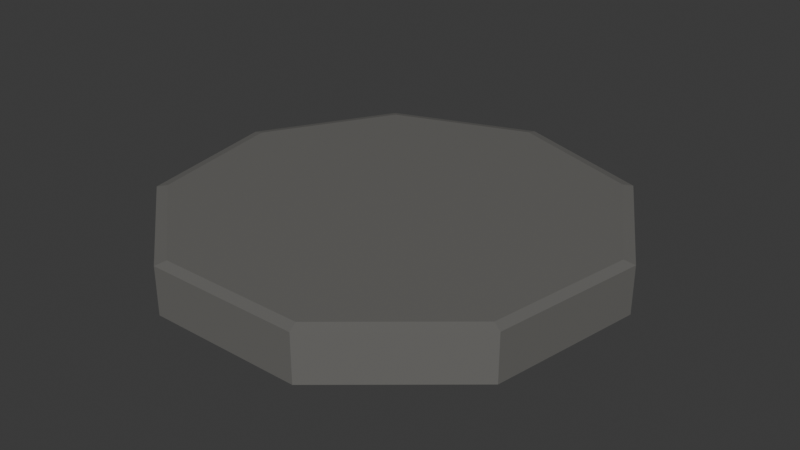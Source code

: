 # Source: flat_can.blend  (saved by Blender 4.4.32; exported with 4.5.12 LTS)
import bpy
from mathutils import Matrix  # noqa: F401  (used for matrix-valued properties, if any)

bpy.ops.wm.read_factory_settings(use_empty=True)
scene = bpy.context.scene
scene.name = 'Scene'

# ---- collections
col_collection = bpy.data.collections.new('Collection'); scene.collection.children.link(col_collection)

# ---- materials (node trees are filled in below, after node groups)
mat_material = bpy.data.materials.new('Material')

# ---- material node trees
mat_material.use_nodes = True; mat_material.node_tree.nodes.clear()
_N = mat_material.node_tree.nodes; _L = mat_material.node_tree.links
n0 = _N.new('ShaderNodeBsdfPrincipled'); n0.name = 'Principled BSDF'; n0.location = (10, 300)
n0.inputs[0].default_value = (0.1503, 0.1475, 0.1392, 1.0)
n1 = _N.new('ShaderNodeOutputMaterial'); n1.name = 'Material Output'; n1.location = (300, 300)
_L.new(n0.outputs[0], n1.inputs[0])
n1.is_active_output = True

# ---- world
world_world = bpy.data.worlds.new('World'); scene.world = world_world
world_world.use_nodes = True; world_world.node_tree.nodes.clear()
_N = world_world.node_tree.nodes; _L = world_world.node_tree.links
n0 = _N.new('ShaderNodeOutputWorld'); n0.name = 'World Output'; n0.location = (300, 300)
n1 = _N.new('ShaderNodeBackground'); n1.name = 'Background'; n1.location = (10, 300)
n1.inputs[0].default_value = (0.05088, 0.05088, 0.05088, 1.0)
_L.new(n1.outputs[0], n0.inputs[0])
n0.is_active_output = True
world_world.color = (0.05088, 0.05088, 0.05088)
world_world.sun_shadow_jitter_overblur = 0.0

# ---- meshes
me_cylinder = bpy.data.meshes.new('Cylinder')
me_cylinder.from_pydata([(0.0, 0.9511, -0.5), (0.0, 1.0, -0.4541), (0.0, 0.9511, 0.5), (0.0, 1.0, 0.4541), (0.6114, 0.7286, -0.5), (0.6428, 0.766, -0.4541), (0.6114, 0.7286, 0.5), (0.6428, 0.766, 0.4541), (0.9367, 0.1652, -0.5), (0.9848, 0.1736, -0.4541), (0.9367, 0.1652, 0.5), (0.9848, 0.1736, 0.4541), (0.8237, -0.4756, -0.5), (0.866, -0.5, -0.4541), (0.8237, -0.4756, 0.5), (0.866, -0.5, 0.4541), (0.3253, -0.8938, -0.5), (0.342, -0.9397, -0.4541), (0.3253, -0.8938, 0.5), (0.342, -0.9397, 0.4541), (-0.3253, -0.8938, -0.5), (-0.342, -0.9397, -0.4541), (-0.3253, -0.8938, 0.5), (-0.342, -0.9397, 0.4541), (-0.8237, -0.4756, -0.5), (-0.866, -0.5, -0.4541), (-0.8237, -0.4756, 0.5), (-0.866, -0.5, 0.4541), (-0.9367, 0.1652, -0.5), (-0.9848, 0.1736, -0.4541), (-0.9367, 0.1652, 0.5), (-0.9848, 0.1736, 0.4541), (-0.6114, 0.7286, -0.5), (-0.6428, 0.766, -0.4541), (-0.6114, 0.7286, 0.5), (-0.6428, 0.766, 0.4541), (0.0, 1.0, -0.4541), (0.6428, 0.766, -0.4541), (0.6428, 0.766, 0.4541), (0.0, 1.0, 0.4541), (0.9848, 0.1736, -0.4541), (0.9848, 0.1736, 0.4541), (0.866, -0.5, -0.4541), (0.866, -0.5, 0.4541), (0.342, -0.9397, -0.4541), (0.342, -0.9397, 0.4541), (-0.342, -0.9397, -0.4541), (-0.342, -0.9397, 0.4541), (-0.866, -0.5, -0.4541), (-0.866, -0.5, 0.4541), (-0.9848, 0.1736, -0.4541), (-0.9848, 0.1736, 0.4541), (-0.6428, 0.766, -0.4541), (-0.6428, 0.766, 0.4541), (0.0, 1.0, -0.4541), (0.6428, 0.766, -0.4541), (0.6428, 0.766, 0.4541), (0.0, 1.0, 0.4541), (0.9848, 0.1736, -0.4541), (0.9848, 0.1736, 0.4541), (0.866, -0.5, -0.4541), (0.866, -0.5, 0.4541), (0.342, -0.9397, -0.4541), (0.342, -0.9397, 0.4541), (-0.342, -0.9397, -0.4541), (-0.342, -0.9397, 0.4541), (-0.866, -0.5, -0.4541), (-0.866, -0.5, 0.4541), (-0.9848, 0.1736, -0.4541), (-0.9848, 0.1736, 0.4541), (-0.6428, 0.766, -0.4541), (-0.6428, 0.766, 0.4541), (0.0, 1.0, -0.4541), (0.6428, 0.766, -0.4541), (0.6428, 0.766, 0.4541), (0.0, 1.0, 0.4541), (0.9848, 0.1736, -0.4541), (0.9848, 0.1736, 0.4541), (0.866, -0.5, -0.4541), (0.866, -0.5, 0.4541), (0.342, -0.9397, -0.4541), (0.342, -0.9397, 0.4541), (-0.342, -0.9397, -0.4541), (-0.342, -0.9397, 0.4541), (-0.866, -0.5, -0.4541), (-0.866, -0.5, 0.4541), (-0.9848, 0.1736, -0.4541), (-0.9848, 0.1736, 0.4541), (-0.6428, 0.766, -0.4541), (-0.6428, 0.766, 0.4541), (0.0, 1.0, -0.4541), (0.6428, 0.766, -0.4541), (0.6428, 0.766, 0.4541), (0.0, 1.0, 0.4541), (-0.6428, 0.766, -0.4541), (-0.6428, 0.766, 0.4541), (0.6428, 0.766, -0.4541), (0.9848, 0.1736, -0.4541), (0.9848, 0.1736, 0.4541), (0.6428, 0.766, 0.4541), (0.866, -0.5, -0.4541), (0.866, -0.5, 0.4541), (0.342, -0.9397, -0.4541), (0.342, -0.9397, 0.4541), (-0.342, -0.9397, -0.4541), (-0.342, -0.9397, 0.4541), (-0.866, -0.5, -0.4541), (-0.866, -0.5, 0.4541), (-0.9848, 0.1736, -0.4541), (-0.9848, 0.1736, 0.4541), (-0.6428, 0.766, -0.4541), (-0.6428, 0.766, 0.4541), (0.0, 1.0, -0.4541), (0.6428, 0.766, -0.4541), (0.6428, 0.766, 0.4541), (0.0, 1.0, 0.4541), (-0.6428, 0.766, -0.4541), (-0.6428, 0.766, 0.4541), (0.6428, 0.766, -0.4541), (0.9848, 0.1736, -0.4541), (0.9848, 0.1736, 0.4541), (0.6428, 0.766, 0.4541), (0.866, -0.5, -0.4541), (0.866, -0.5, 0.4541), (0.342, -0.9397, -0.4541), (0.342, -0.9397, 0.4541), (-0.342, -0.9397, -0.4541), (-0.342, -0.9397, 0.4541), (-0.866, -0.5, -0.4541), (-0.866, -0.5, 0.4541), (-0.9848, 0.1736, -0.4541), (-0.9848, 0.1736, 0.4541), (-0.6428, 0.766, -0.4541), (-0.6428, 0.766, 0.4541), (0.0, 1.0, -0.4541), (0.6428, 0.766, -0.4541), (0.6428, 0.766, 0.4541), (0.0, 1.0, 0.4541), (-0.6428, 0.766, -0.4541), (-0.6428, 0.766, 0.4541), (-0.342, -0.9397, -0.4541), (-0.866, -0.5, -0.4541), (-0.866, -0.5, 0.4541), (-0.342, -0.9397, 0.4541), (-0.9848, 0.1736, -0.4541), (-0.9848, 0.1736, 0.4541)], [], [(33, 29, 50, 52), (13, 9, 40, 42), (23, 27, 49, 47), (1, 33, 52, 36), (17, 13, 42, 44), (3, 7, 38, 39), (27, 31, 51, 49), (7, 11, 41, 38), (6, 2, 34, 30, 26, 22, 18, 14, 10), (21, 17, 44, 46), (1, 5, 4, 0), (7, 3, 2, 6), (5, 9, 8, 4), (11, 7, 6, 10), (9, 13, 12, 8), (15, 11, 10, 14), (13, 17, 16, 12), (19, 15, 14, 18), (17, 21, 20, 16), (23, 19, 18, 22), (21, 25, 24, 20), (27, 23, 22, 26), (25, 29, 28, 24), (31, 27, 26, 30), (29, 33, 32, 28), (35, 31, 30, 34), (33, 1, 0, 32), (3, 35, 34, 2), (0, 4, 8, 12, 16, 20, 24, 28, 32), (48, 46, 64, 66), (53, 39, 57, 71), (40, 37, 55, 58), (45, 47, 65, 63), (36, 52, 70, 54), (39, 38, 56, 57), (46, 44, 62, 64), (51, 53, 71, 69), (37, 36, 54, 55), (35, 3, 39, 53), (19, 23, 47, 45), (9, 5, 37, 40), (5, 1, 36, 37), (29, 25, 48, 50), (15, 19, 45, 43), (25, 21, 46, 48), (11, 15, 43, 41), (31, 35, 53, 51), (56, 55, 91, 92), (91, 90, 112, 113), (70, 68, 108, 110), (62, 60, 100, 102), (67, 69, 109, 107), (94, 95, 117, 116), (71, 70, 110, 111), (59, 61, 101, 98), (57, 56, 92, 93), (38, 41, 59, 56), (47, 49, 67, 65), (42, 40, 58, 60), (50, 48, 66, 68), (41, 43, 61, 59), (49, 51, 69, 67), (44, 42, 60, 62), (52, 50, 68, 70), (43, 45, 63, 61), (57, 56, 74, 75), (54, 70, 88, 72), (63, 65, 83, 81), (65, 64, 82, 83), (58, 55, 73, 76), (71, 57, 75, 89), (66, 64, 82, 84), (67, 66, 84, 85), (56, 59, 77, 74), (57, 54, 72, 75), (65, 67, 85, 83), (69, 68, 86, 87), (60, 58, 76, 78), (55, 56, 74, 73), (68, 66, 84, 86), (59, 61, 79, 77), (70, 71, 89, 88), (67, 69, 87, 85), (62, 60, 78, 80), (58, 59, 77, 76), (70, 68, 86, 88), (61, 63, 81, 79), (61, 60, 78, 79), (55, 54, 72, 73), (69, 71, 89, 87), (64, 62, 80, 82), (63, 62, 80, 81), (68, 66, 106, 108), (92, 91, 113, 114), (71, 57, 93, 95), (55, 54, 90, 91), (70, 71, 95, 94), (54, 70, 94, 90), (97, 98, 101, 100), (100, 101, 103, 102), (102, 103, 105, 104), (105, 107, 142, 143), (107, 109, 145, 142), (108, 109, 111, 110), (96, 99, 98, 97), (116, 117, 115, 112), (112, 115, 114, 113), (61, 63, 103, 101), (69, 71, 111, 109), (93, 92, 114, 115), (64, 62, 102, 104), (90, 94, 116, 112), (63, 65, 105, 103), (58, 55, 96, 97), (95, 93, 115, 117), (66, 64, 104, 106), (56, 59, 98, 99), (65, 67, 107, 105), (60, 58, 97, 100), (55, 56, 99, 96), (106, 104, 126, 128), (112, 113, 135, 134), (105, 107, 129, 127), (115, 114, 136, 137), (106, 108, 130, 128), (112, 116, 138, 134), (109, 107, 129, 131), (117, 115, 137, 139), (108, 110, 132, 130), (115, 112, 134, 137), (109, 111, 133, 131), (97, 96, 118, 119), (113, 114, 136, 135), (96, 99, 121, 118), (99, 98, 120, 121), (117, 116, 138, 139), (110, 111, 133, 132), (100, 97, 119, 122), (97, 98, 120, 119), (101, 98, 120, 123), (101, 100, 122, 123), (100, 102, 124, 122), (103, 102, 124, 125), (101, 103, 125, 123), (105, 104, 126, 127), (104, 102, 124, 126), (107, 106, 128, 129), (103, 105, 127, 125), (109, 108, 130, 131), (140, 143, 142, 141), (141, 142, 145, 144), (109, 108, 144, 145), (108, 106, 141, 144), (104, 105, 143, 140), (106, 104, 140, 141)])
_uv = me_cylinder.uv_layers.new(name='UVMap')
_uv.uv.foreach_set('vector', [0.5957, 0.4339, 0.5136, 0.2917, 0.5136, 0.2917, 0.5957, 0.4339, 0.9578, 0.13, 0.9864, 0.2917, 0.9864, 0.2917, 0.9578, 0.13, 0.1679, 0.02447, 0.04215, 0.13, 0.04215, 0.13, 0.1679, 0.02447, 0.75, 0.49, 0.5957, 0.4339, 0.5957, 0.4339, 0.75, 0.49, 0.8321, 0.02447, 0.9578, 0.13, 0.9578, 0.13, 0.8321, 0.02447, 0.25, 0.49, 0.4043, 0.4339, 0.4043, 0.4339, 0.25, 0.49, 0.04215, 0.13, 0.01365, 0.2917, 0.01365, 0.2917, 0.04215, 0.13, 0.4043, 0.4339, 0.4864, 0.2917, 0.4864, 0.2917, 0.4043, 0.4339, 0.3967, 0.4249, 0.25, 0.4783, 0.1033, 0.4249, 0.0252, 0.2896, 0.05231, 0.1359, 0.1719, 0.0355, 0.3281, 0.0355, 0.4477, 0.1359, 0.4748, 0.2896, 0.6679, 0.02447, 0.8321, 0.02447, 0.8321, 0.02447, 0.6679, 0.02447, 0.75, 0.49, 0.9043, 0.4339, 0.8967, 0.4249, 0.75, 0.4783, 0.4043, 0.4339, 0.25, 0.49, 0.25, 0.4783, 0.3967, 0.4249, 0.9043, 0.4339, 0.9864, 0.2917, 0.9748, 0.2896, 0.8967, 0.4249, 0.4864, 0.2917, 0.4043, 0.4339, 0.3967, 0.4249, 0.4748, 0.2896, 0.9864, 0.2917, 0.9578, 0.13, 0.9477, 0.1359, 0.9748, 0.2896, 0.4578, 0.13, 0.4864, 0.2917, 0.4748, 0.2896, 0.4477, 0.1359, 0.9578, 0.13, 0.8321, 0.02447, 0.8281, 0.0355, 0.9477, 0.1359, 0.3321, 0.02447, 0.4578, 0.13, 0.4477, 0.1359, 0.3281, 0.0355, 0.8321, 0.02447, 0.6679, 0.02447, 0.6719, 0.0355, 0.8281, 0.0355, 0.1679, 0.02447, 0.3321, 0.02447, 0.3281, 0.0355, 0.1719, 0.0355, 0.6679, 0.02447, 0.5422, 0.13, 0.5523, 0.1359, 0.6719, 0.0355, 0.04215, 0.13, 0.1679, 0.02447, 0.1719, 0.0355, 0.05231, 0.1359, 0.5422, 0.13, 0.5136, 0.2917, 0.5252, 0.2896, 0.5523, 0.1359, 0.01365, 0.2917, 0.04215, 0.13, 0.05231, 0.1359, 0.0252, 0.2896, 0.5136, 0.2917, 0.5957, 0.4339, 0.6033, 0.4249, 0.5252, 0.2896, 0.09573, 0.4339, 0.01365, 0.2917, 0.0252, 0.2896, 0.1033, 0.4249, 0.5957, 0.4339, 0.75, 0.49, 0.75, 0.4783, 0.6033, 0.4249, 0.25, 0.49, 0.09573, 0.4339, 0.1033, 0.4249, 0.25, 0.4783, 0.75, 0.4783, 0.8967, 0.4249, 0.9748, 0.2896, 0.9477, 0.1359, 0.8281, 0.0355, 0.6719, 0.0355, 0.5523, 0.1359, 0.5252, 0.2896, 0.6033, 0.4249, 0.5422, 0.13, 0.6679, 0.02447, 0.6679, 0.02447, 0.5422, 0.13, 0.09573, 0.4339, 0.25, 0.49, 0.25, 0.49, 0.09573, 0.4339, 0.9864, 0.2917, 0.9043, 0.4339, 0.9043, 0.4339, 0.9864, 0.2917, 0.3321, 0.02447, 0.1679, 0.02447, 0.1679, 0.02447, 0.3321, 0.02447, 0.75, 0.49, 0.5957, 0.4339, 0.5957, 0.4339, 0.75, 0.49, 0.25, 0.49, 0.4043, 0.4339, 0.4043, 0.4339, 0.25, 0.49, 0.6679, 0.02447, 0.8321, 0.02447, 0.8321, 0.02447, 0.6679, 0.02447, 0.01365, 0.2917, 0.09573, 0.4339, 0.09573, 0.4339, 0.01365, 0.2917, 0.9043, 0.4339, 0.75, 0.49, 0.75, 0.49, 0.9043, 0.4339, 0.09573, 0.4339, 0.25, 0.49, 0.25, 0.49, 0.09573, 0.4339, 0.3321, 0.02447, 0.1679, 0.02447, 0.1679, 0.02447, 0.3321, 0.02447, 0.9864, 0.2917, 0.9043, 0.4339, 0.9043, 0.4339, 0.9864, 0.2917, 0.9043, 0.4339, 0.75, 0.49, 0.75, 0.49, 0.9043, 0.4339, 0.5136, 0.2917, 0.5422, 0.13, 0.5422, 0.13, 0.5136, 0.2917, 0.4578, 0.13, 0.3321, 0.02447, 0.3321, 0.02447, 0.4578, 0.13, 0.5422, 0.13, 0.6679, 0.02447, 0.6679, 0.02447, 0.5422, 0.13, 0.4864, 0.2917, 0.4578, 0.13, 0.4578, 0.13, 0.4864, 0.2917, 0.01365, 0.2917, 0.09573, 0.4339, 0.09573, 0.4339, 0.01365, 0.2917, 0.8889, 0.977, 0.8889, 0.523, 0.8889, 0.523, 0.8889, 0.977, 0.9043, 0.4339, 0.75, 0.49, 0.75, 0.49, 0.9043, 0.4339, 0.5957, 0.4339, 0.5136, 0.2917, 0.5136, 0.2917, 0.5957, 0.4339, 0.8321, 0.02447, 0.9578, 0.13, 0.9578, 0.13, 0.8321, 0.02447, 0.04215, 0.13, 0.01365, 0.2917, 0.01365, 0.2917, 0.04215, 0.13, 0.1111, 0.523, 0.1111, 0.977, 0.1111, 0.977, 0.1111, 0.523, 0.1111, 0.977, 0.1111, 0.523, 0.1111, 0.523, 0.1111, 0.977, 0.4864, 0.2917, 0.4578, 0.13, 0.4578, 0.13, 0.4864, 0.2917, 0.25, 0.49, 0.4043, 0.4339, 0.4043, 0.4339, 0.25, 0.49, 0.4043, 0.4339, 0.4864, 0.2917, 0.4864, 0.2917, 0.4043, 0.4339, 0.1679, 0.02447, 0.04215, 0.13, 0.04215, 0.13, 0.1679, 0.02447, 0.9578, 0.13, 0.9864, 0.2917, 0.9864, 0.2917, 0.9578, 0.13, 0.5136, 0.2917, 0.5422, 0.13, 0.5422, 0.13, 0.5136, 0.2917, 0.4864, 0.2917, 0.4578, 0.13, 0.4578, 0.13, 0.4864, 0.2917, 0.04215, 0.13, 0.01365, 0.2917, 0.01365, 0.2917, 0.04215, 0.13, 0.8321, 0.02447, 0.9578, 0.13, 0.9578, 0.13, 0.8321, 0.02447, 0.5957, 0.4339, 0.5136, 0.2917, 0.5136, 0.2917, 0.5957, 0.4339, 0.4578, 0.13, 0.3321, 0.02447, 0.3321, 0.02447, 0.4578, 0.13, 1.0, 0.977, 0.8889, 0.977, 0.8889, 0.977, 1.0, 0.977, 4.47e-08, 0.523, 0.1111, 0.523, 0.1111, 0.523, 4.47e-08, 0.523, 0.5556, 0.977, 0.1679, 0.02447, 0.1679, 0.02447, 0.5556, 0.977, 0.1679, 0.02447, 0.4444, 0.523, 0.4444, 0.523, 0.1679, 0.02447, 0.7778, 0.523, 0.8889, 0.523, 0.8889, 0.523, 0.7778, 0.523, 0.1111, 0.977, 4.47e-08, 0.977, 4.47e-08, 0.977, 0.1111, 0.977, 0.3333, 0.523, 0.4444, 0.523, 0.4444, 0.523, 0.3333, 0.523, 0.3333, 0.977, 0.3333, 0.523, 0.3333, 0.523, 0.3333, 0.977, 0.8889, 0.977, 0.7778, 0.977, 0.7778, 0.977, 0.8889, 0.977, 4.47e-08, 0.977, 4.47e-08, 0.523, 4.47e-08, 0.523, 4.47e-08, 0.977, 0.4444, 0.977, 0.3333, 0.977, 0.3333, 0.977, 0.4444, 0.977, 0.2222, 0.977, 0.2222, 0.523, 0.2222, 0.523, 0.2222, 0.977, 0.6667, 0.523, 0.7778, 0.523, 0.7778, 0.523, 0.6667, 0.523, 0.8889, 0.523, 0.8889, 0.977, 0.8889, 0.977, 0.8889, 0.523, 0.2222, 0.523, 0.3333, 0.523, 0.3333, 0.523, 0.2222, 0.523, 0.7778, 0.977, 0.6667, 0.977, 0.6667, 0.977, 0.7778, 0.977, 0.1111, 0.523, 0.1111, 0.977, 0.1111, 0.977, 0.1111, 0.523, 0.3333, 0.977, 0.2222, 0.977, 0.2222, 0.977, 0.3333, 0.977, 0.5556, 0.523, 0.6667, 0.523, 0.6667, 0.523, 0.5556, 0.523, 0.7778, 0.523, 0.7778, 0.977, 0.7778, 0.977, 0.7778, 0.523, 0.1111, 0.523, 0.2222, 0.523, 0.2222, 0.523, 0.1111, 0.523, 0.6667, 0.977, 0.3321, 0.02447, 0.3321, 0.02447, 0.6667, 0.977, 0.6667, 0.977, 0.6667, 0.523, 0.6667, 0.523, 0.6667, 0.977, 0.8889, 0.523, 1.0, 0.523, 1.0, 0.523, 0.8889, 0.523, 0.2222, 0.977, 0.1111, 0.977, 0.1111, 0.977, 0.2222, 0.977, 0.4444, 0.523, 0.5556, 0.523, 0.5556, 0.523, 0.4444, 0.523, 0.3321, 0.02447, 0.5556, 0.523, 0.5556, 0.523, 0.3321, 0.02447, 0.5136, 0.2917, 0.5422, 0.13, 0.5422, 0.13, 0.5136, 0.2917, 0.8889, 0.977, 0.8889, 0.523, 0.8889, 0.523, 0.8889, 0.977, 0.09573, 0.4339, 0.25, 0.49, 0.25, 0.49, 0.09573, 0.4339, 0.9043, 0.4339, 0.75, 0.49, 0.75, 0.49, 0.9043, 0.4339, 0.1111, 0.523, 0.1111, 0.977, 0.1111, 0.977, 0.1111, 0.523, 0.75, 0.49, 0.5957, 0.4339, 0.5957, 0.4339, 0.75, 0.49, 0.7778, 0.523, 0.7778, 0.977, 0.6667, 0.977, 0.6667, 0.523, 0.6667, 0.523, 0.6667, 0.977, 0.3321, 0.02447, 0.5556, 0.523, 0.5556, 0.523, 0.5556, 0.977, 0.1679, 0.02447, 0.4444, 0.523, 0.1679, 0.02447, 0.04215, 0.13, 0.04215, 0.13, 0.1679, 0.02447, 0.04215, 0.13, 0.01365, 0.2917, 0.01365, 0.2917, 0.04215, 0.13, 0.2222, 0.523, 0.2222, 0.977, 0.1111, 0.977, 0.1111, 0.523, 0.8889, 0.523, 0.8889, 0.977, 0.7778, 0.977, 0.7778, 0.523, 0.1111, 0.523, 0.1111, 0.977, 4.47e-08, 0.977, 1.0, 0.523, 4.47e-08, 0.523, 4.47e-08, 0.977, 0.8889, 0.977, 0.8889, 0.523, 0.4578, 0.13, 0.3321, 0.02447, 0.3321, 0.02447, 0.4578, 0.13, 0.01365, 0.2917, 0.09573, 0.4339, 0.09573, 0.4339, 0.01365, 0.2917, 0.25, 0.49, 0.4043, 0.4339, 0.4043, 0.4339, 0.25, 0.49, 0.6679, 0.02447, 0.8321, 0.02447, 0.8321, 0.02447, 0.6679, 0.02447, 0.75, 0.49, 0.5957, 0.4339, 0.5957, 0.4339, 0.75, 0.49, 0.3321, 0.02447, 0.1679, 0.02447, 0.1679, 0.02447, 0.3321, 0.02447, 0.9864, 0.2917, 0.9043, 0.4339, 0.9043, 0.4339, 0.9864, 0.2917, 0.09573, 0.4339, 0.25, 0.49, 0.25, 0.49, 0.09573, 0.4339, 0.5422, 0.13, 0.6679, 0.02447, 0.6679, 0.02447, 0.5422, 0.13, 0.4043, 0.4339, 0.4864, 0.2917, 0.4864, 0.2917, 0.4043, 0.4339, 0.1679, 0.02447, 0.04215, 0.13, 0.04215, 0.13, 0.1679, 0.02447, 0.9578, 0.13, 0.9864, 0.2917, 0.9864, 0.2917, 0.9578, 0.13, 0.8889, 0.523, 0.8889, 0.977, 0.8889, 0.977, 0.8889, 0.523, 0.3333, 0.523, 0.4444, 0.523, 0.4444, 0.523, 0.3333, 0.523, 0.75, 0.49, 0.9043, 0.4339, 0.9043, 0.4339, 0.75, 0.49, 0.4444, 0.977, 0.3333, 0.977, 0.3333, 0.977, 0.4444, 0.977, 4.47e-08, 0.977, 0.8889, 0.977, 0.8889, 0.977, 4.47e-08, 0.977, 0.5422, 0.13, 0.5136, 0.2917, 0.5136, 0.2917, 0.5422, 0.13, 1.0, 0.523, 0.1111, 0.523, 0.1111, 0.523, 1.0, 0.523, 0.01365, 0.2917, 0.04215, 0.13, 0.04215, 0.13, 0.01365, 0.2917, 0.1111, 0.977, 4.47e-08, 0.977, 4.47e-08, 0.977, 0.1111, 0.977, 0.5136, 0.2917, 0.5957, 0.4339, 0.5957, 0.4339, 0.5136, 0.2917, 4.47e-08, 0.977, 1.0, 0.523, 1.0, 0.523, 4.47e-08, 0.977, 0.2222, 0.977, 0.1111, 0.977, 0.1111, 0.977, 0.2222, 0.977, 0.7778, 0.523, 0.8889, 0.523, 0.8889, 0.523, 0.7778, 0.523, 0.8889, 0.523, 0.8889, 0.977, 0.8889, 0.977, 0.8889, 0.523, 0.8889, 0.523, 0.8889, 0.977, 0.8889, 0.977, 0.8889, 0.523, 0.8889, 0.977, 0.7778, 0.977, 0.7778, 0.977, 0.8889, 0.977, 0.1111, 0.977, 0.1111, 0.523, 0.1111, 0.523, 0.1111, 0.977, 0.1111, 0.523, 0.1111, 0.977, 0.1111, 0.977, 0.1111, 0.523, 0.6667, 0.523, 0.7778, 0.523, 0.7778, 0.523, 0.6667, 0.523, 0.7778, 0.523, 0.7778, 0.977, 0.7778, 0.977, 0.7778, 0.523, 0.4578, 0.13, 0.4864, 0.2917, 0.4864, 0.2917, 0.4578, 0.13, 0.6667, 0.977, 0.6667, 0.523, 0.6667, 0.523, 0.6667, 0.977, 0.9578, 0.13, 0.8321, 0.02447, 0.8321, 0.02447, 0.9578, 0.13, 0.3321, 0.02447, 0.5556, 0.523, 0.5556, 0.523, 0.3321, 0.02447, 0.6667, 0.977, 0.3321, 0.02447, 0.3321, 0.02447, 0.6667, 0.977, 0.1679, 0.02447, 0.4444, 0.523, 0.4444, 0.523, 0.1679, 0.02447, 0.4444, 0.523, 0.5556, 0.523, 0.5556, 0.523, 0.4444, 0.523, 0.3333, 0.977, 0.3333, 0.523, 0.3333, 0.523, 0.3333, 0.977, 0.5556, 0.977, 0.1679, 0.02447, 0.1679, 0.02447, 0.5556, 0.977, 0.2222, 0.977, 0.2222, 0.523, 0.2222, 0.523, 0.2222, 0.977, 0.4444, 0.523, 0.4444, 0.977, 0.3333, 0.977, 0.3333, 0.523, 0.3333, 0.523, 0.3333, 0.977, 0.2222, 0.977, 0.2222, 0.523, 0.2222, 0.977, 0.2222, 0.523, 0.2222, 0.523, 0.2222, 0.977, 0.5136, 0.2917, 0.5422, 0.13, 0.5422, 0.13, 0.5136, 0.2917, 0.4444, 0.523, 0.1679, 0.02447, 0.1679, 0.02447, 0.4444, 0.523, 0.5422, 0.13, 0.6679, 0.02447, 0.6679, 0.02447, 0.5422, 0.13])
me_cylinder.materials.append(mat_material)
me_cylinder.update()

# ---- objects
ob_cylinder = bpy.data.objects.new('Cylinder', me_cylinder)

# ---- transforms, parenting, visibility, modifiers, constraints
ob_cylinder.location = (0.0, 0.0, 0.0)
ob_cylinder.scale = (0.4419, 0.4419, 0.1008)

# ---- collection membership
col_collection.objects.link(ob_cylinder)

# ---- scene / render settings (as saved in the file)
scene.frame_start = 1; scene.frame_end = 250; scene.frame_set(1)
scene.render.engine = 'BLENDER_EEVEE_NEXT'
bpy.context.view_layer.update()

# ---- added for rendering (the .blend has no active camera and no usable light): camera, sun
cam_auto = bpy.data.cameras.new('AutoCamera')
cam_auto.lens = 50.0
cam_auto.sensor_width = 36.0
cam_auto.clip_end = 1000.0
ob_auto_camera = bpy.data.objects.new('AutoCamera', cam_auto)
scene.collection.objects.link(ob_auto_camera)
ob_auto_camera.location = (1.13419, -1.3477, 0.907351)
ob_auto_camera.rotation_euler = (1.09748, -7.21219e-08, 0.694738)
scene.camera = ob_auto_camera
light_auto_sun = bpy.data.lights.new('AutoSun', 'SUN')
light_auto_sun.energy = 3.0
light_auto_sun.angle = 0.0523599
ob_auto_sun = bpy.data.objects.new('AutoSun', light_auto_sun)
scene.collection.objects.link(ob_auto_sun)
ob_auto_sun.rotation_euler = (0.872665, 0.174533, 0.523599)
bpy.context.view_layer.update()
